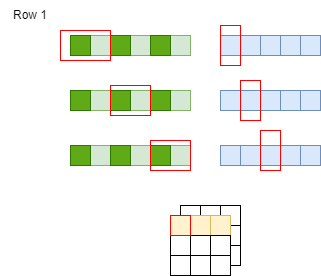

The diagram above was exported from draw.io. Its source (the exported page's mxGraphModel, read from the mxfile embedded in the PNG):
<mxGraphModel dx="842" dy="494" grid="1" gridSize="10" guides="1" tooltips="1" connect="1" arrows="1" fold="1" page="1" pageScale="1" pageWidth="827" pageHeight="1169" math="0" shadow="0">
  <root>
    <mxCell id="0" />
    <mxCell id="1" parent="0" />
    <mxCell id="6oQcMb8I432jjgwAczKo-1" value="" style="rounded=0;whiteSpace=wrap;html=1;fillColor=#dae8fc;strokeColor=#6c8ebf;" vertex="1" parent="1">
      <mxGeometry x="400" y="325" width="20" height="20" as="geometry" />
    </mxCell>
    <mxCell id="6oQcMb8I432jjgwAczKo-2" value="" style="rounded=0;whiteSpace=wrap;html=1;fillColor=#dae8fc;strokeColor=#6c8ebf;" vertex="1" parent="1">
      <mxGeometry x="420" y="325" width="20" height="20" as="geometry" />
    </mxCell>
    <mxCell id="6oQcMb8I432jjgwAczKo-3" value="" style="rounded=0;whiteSpace=wrap;html=1;fillColor=#dae8fc;strokeColor=#6c8ebf;" vertex="1" parent="1">
      <mxGeometry x="440" y="325" width="20" height="20" as="geometry" />
    </mxCell>
    <mxCell id="6oQcMb8I432jjgwAczKo-4" value="" style="rounded=0;whiteSpace=wrap;html=1;fillColor=#dae8fc;strokeColor=#6c8ebf;" vertex="1" parent="1">
      <mxGeometry x="460" y="325" width="20" height="20" as="geometry" />
    </mxCell>
    <mxCell id="6oQcMb8I432jjgwAczKo-5" value="" style="rounded=0;whiteSpace=wrap;html=1;fillColor=#dae8fc;strokeColor=#6c8ebf;" vertex="1" parent="1">
      <mxGeometry x="480" y="325" width="20" height="20" as="geometry" />
    </mxCell>
    <mxCell id="6oQcMb8I432jjgwAczKo-6" value="" style="rounded=0;whiteSpace=wrap;html=1;fillColor=#d5e8d4;strokeColor=#82b366;" vertex="1" parent="1">
      <mxGeometry x="270" y="325" width="20" height="20" as="geometry" />
    </mxCell>
    <mxCell id="6oQcMb8I432jjgwAczKo-7" value="" style="rounded=0;whiteSpace=wrap;html=1;fillColor=#d5e8d4;strokeColor=#82b366;" vertex="1" parent="1">
      <mxGeometry x="310" y="325" width="20" height="20" as="geometry" />
    </mxCell>
    <mxCell id="6oQcMb8I432jjgwAczKo-8" value="" style="rounded=0;whiteSpace=wrap;html=1;fillColor=#d5e8d4;strokeColor=#82b366;" vertex="1" parent="1">
      <mxGeometry x="350" y="325" width="20" height="20" as="geometry" />
    </mxCell>
    <mxCell id="6oQcMb8I432jjgwAczKo-9" value="" style="rounded=0;whiteSpace=wrap;html=1;fillColor=#60a917;fontColor=#ffffff;strokeColor=#2D7600;" vertex="1" parent="1">
      <mxGeometry x="250" y="325" width="20" height="20" as="geometry" />
    </mxCell>
    <mxCell id="6oQcMb8I432jjgwAczKo-10" value="" style="rounded=0;whiteSpace=wrap;html=1;fillColor=#60a917;fontColor=#ffffff;strokeColor=#2D7600;" vertex="1" parent="1">
      <mxGeometry x="290" y="325" width="20" height="20" as="geometry" />
    </mxCell>
    <mxCell id="6oQcMb8I432jjgwAczKo-11" value="" style="rounded=0;whiteSpace=wrap;html=1;fillColor=#60a917;fontColor=#ffffff;strokeColor=#2D7600;" vertex="1" parent="1">
      <mxGeometry x="330" y="325" width="20" height="20" as="geometry" />
    </mxCell>
    <mxCell id="6oQcMb8I432jjgwAczKo-12" value="" style="rounded=0;whiteSpace=wrap;html=1;fillColor=none;strokeColor=#FF0000;" vertex="1" parent="1">
      <mxGeometry x="240" y="320" width="50" height="30" as="geometry" />
    </mxCell>
    <mxCell id="6oQcMb8I432jjgwAczKo-13" value="" style="rounded=0;whiteSpace=wrap;html=1;fillColor=#dae8fc;strokeColor=#6c8ebf;" vertex="1" parent="1">
      <mxGeometry x="400" y="380" width="20" height="20" as="geometry" />
    </mxCell>
    <mxCell id="6oQcMb8I432jjgwAczKo-14" value="" style="rounded=0;whiteSpace=wrap;html=1;fillColor=#dae8fc;strokeColor=#6c8ebf;" vertex="1" parent="1">
      <mxGeometry x="420" y="380" width="20" height="20" as="geometry" />
    </mxCell>
    <mxCell id="6oQcMb8I432jjgwAczKo-15" value="" style="rounded=0;whiteSpace=wrap;html=1;fillColor=#dae8fc;strokeColor=#6c8ebf;" vertex="1" parent="1">
      <mxGeometry x="440" y="380" width="20" height="20" as="geometry" />
    </mxCell>
    <mxCell id="6oQcMb8I432jjgwAczKo-16" value="" style="rounded=0;whiteSpace=wrap;html=1;fillColor=#dae8fc;strokeColor=#6c8ebf;" vertex="1" parent="1">
      <mxGeometry x="460" y="380" width="20" height="20" as="geometry" />
    </mxCell>
    <mxCell id="6oQcMb8I432jjgwAczKo-17" value="" style="rounded=0;whiteSpace=wrap;html=1;fillColor=#dae8fc;strokeColor=#6c8ebf;" vertex="1" parent="1">
      <mxGeometry x="480" y="380" width="20" height="20" as="geometry" />
    </mxCell>
    <mxCell id="6oQcMb8I432jjgwAczKo-18" value="" style="rounded=0;whiteSpace=wrap;html=1;fillColor=#d5e8d4;strokeColor=#82b366;" vertex="1" parent="1">
      <mxGeometry x="270" y="380" width="20" height="20" as="geometry" />
    </mxCell>
    <mxCell id="6oQcMb8I432jjgwAczKo-19" value="" style="rounded=0;whiteSpace=wrap;html=1;fillColor=#d5e8d4;strokeColor=#82b366;" vertex="1" parent="1">
      <mxGeometry x="310" y="380" width="20" height="20" as="geometry" />
    </mxCell>
    <mxCell id="6oQcMb8I432jjgwAczKo-20" value="" style="rounded=0;whiteSpace=wrap;html=1;fillColor=#d5e8d4;strokeColor=#82b366;" vertex="1" parent="1">
      <mxGeometry x="350" y="380" width="20" height="20" as="geometry" />
    </mxCell>
    <mxCell id="6oQcMb8I432jjgwAczKo-21" value="" style="rounded=0;whiteSpace=wrap;html=1;fillColor=#60a917;fontColor=#ffffff;strokeColor=#2D7600;" vertex="1" parent="1">
      <mxGeometry x="250" y="380" width="20" height="20" as="geometry" />
    </mxCell>
    <mxCell id="6oQcMb8I432jjgwAczKo-22" value="" style="rounded=0;whiteSpace=wrap;html=1;fillColor=#60a917;fontColor=#ffffff;strokeColor=#2D7600;" vertex="1" parent="1">
      <mxGeometry x="290" y="380" width="20" height="20" as="geometry" />
    </mxCell>
    <mxCell id="6oQcMb8I432jjgwAczKo-23" value="" style="rounded=0;whiteSpace=wrap;html=1;fillColor=#60a917;fontColor=#ffffff;strokeColor=#2D7600;" vertex="1" parent="1">
      <mxGeometry x="330" y="380" width="20" height="20" as="geometry" />
    </mxCell>
    <mxCell id="6oQcMb8I432jjgwAczKo-24" value="" style="rounded=0;whiteSpace=wrap;html=1;fillColor=none;strokeColor=#FF0000;" vertex="1" parent="1">
      <mxGeometry x="290" y="375" width="40" height="30" as="geometry" />
    </mxCell>
    <mxCell id="6oQcMb8I432jjgwAczKo-25" value="" style="rounded=0;whiteSpace=wrap;html=1;fillColor=none;strokeColor=#FF0000;" vertex="1" parent="1">
      <mxGeometry x="400" y="315" width="20" height="40" as="geometry" />
    </mxCell>
    <mxCell id="6oQcMb8I432jjgwAczKo-26" value="" style="rounded=0;whiteSpace=wrap;html=1;fillColor=none;strokeColor=#FF0000;" vertex="1" parent="1">
      <mxGeometry x="420" y="370" width="20" height="40" as="geometry" />
    </mxCell>
    <mxCell id="6oQcMb8I432jjgwAczKo-27" value="Row 1" style="text;html=1;strokeColor=none;fillColor=none;align=center;verticalAlign=middle;whiteSpace=wrap;rounded=0;" vertex="1" parent="1">
      <mxGeometry x="180" y="290" width="60" height="30" as="geometry" />
    </mxCell>
    <mxCell id="6oQcMb8I432jjgwAczKo-28" value="" style="rounded=0;whiteSpace=wrap;html=1;fillColor=#dae8fc;strokeColor=#6c8ebf;" vertex="1" parent="1">
      <mxGeometry x="400" y="435" width="20" height="20" as="geometry" />
    </mxCell>
    <mxCell id="6oQcMb8I432jjgwAczKo-29" value="" style="rounded=0;whiteSpace=wrap;html=1;fillColor=#dae8fc;strokeColor=#6c8ebf;" vertex="1" parent="1">
      <mxGeometry x="420" y="435" width="20" height="20" as="geometry" />
    </mxCell>
    <mxCell id="6oQcMb8I432jjgwAczKo-30" value="" style="rounded=0;whiteSpace=wrap;html=1;fillColor=#dae8fc;strokeColor=#6c8ebf;" vertex="1" parent="1">
      <mxGeometry x="440" y="435" width="20" height="20" as="geometry" />
    </mxCell>
    <mxCell id="6oQcMb8I432jjgwAczKo-31" value="" style="rounded=0;whiteSpace=wrap;html=1;fillColor=#dae8fc;strokeColor=#6c8ebf;" vertex="1" parent="1">
      <mxGeometry x="460" y="435" width="20" height="20" as="geometry" />
    </mxCell>
    <mxCell id="6oQcMb8I432jjgwAczKo-32" value="" style="rounded=0;whiteSpace=wrap;html=1;fillColor=#dae8fc;strokeColor=#6c8ebf;" vertex="1" parent="1">
      <mxGeometry x="480" y="435" width="20" height="20" as="geometry" />
    </mxCell>
    <mxCell id="6oQcMb8I432jjgwAczKo-33" value="" style="rounded=0;whiteSpace=wrap;html=1;fillColor=#d5e8d4;strokeColor=#82b366;" vertex="1" parent="1">
      <mxGeometry x="270" y="435" width="20" height="20" as="geometry" />
    </mxCell>
    <mxCell id="6oQcMb8I432jjgwAczKo-34" value="" style="rounded=0;whiteSpace=wrap;html=1;fillColor=#d5e8d4;strokeColor=#82b366;" vertex="1" parent="1">
      <mxGeometry x="310" y="435" width="20" height="20" as="geometry" />
    </mxCell>
    <mxCell id="6oQcMb8I432jjgwAczKo-35" value="" style="rounded=0;whiteSpace=wrap;html=1;fillColor=#d5e8d4;strokeColor=#82b366;" vertex="1" parent="1">
      <mxGeometry x="350" y="435" width="20" height="20" as="geometry" />
    </mxCell>
    <mxCell id="6oQcMb8I432jjgwAczKo-36" value="" style="rounded=0;whiteSpace=wrap;html=1;fillColor=#60a917;fontColor=#ffffff;strokeColor=#2D7600;" vertex="1" parent="1">
      <mxGeometry x="250" y="435" width="20" height="20" as="geometry" />
    </mxCell>
    <mxCell id="6oQcMb8I432jjgwAczKo-37" value="" style="rounded=0;whiteSpace=wrap;html=1;fillColor=#60a917;fontColor=#ffffff;strokeColor=#2D7600;" vertex="1" parent="1">
      <mxGeometry x="290" y="435" width="20" height="20" as="geometry" />
    </mxCell>
    <mxCell id="6oQcMb8I432jjgwAczKo-38" value="" style="rounded=0;whiteSpace=wrap;html=1;fillColor=#60a917;fontColor=#ffffff;strokeColor=#2D7600;" vertex="1" parent="1">
      <mxGeometry x="330" y="435" width="20" height="20" as="geometry" />
    </mxCell>
    <mxCell id="6oQcMb8I432jjgwAczKo-39" value="" style="rounded=0;whiteSpace=wrap;html=1;fillColor=none;strokeColor=#FF0000;" vertex="1" parent="1">
      <mxGeometry x="330" y="430" width="40" height="30" as="geometry" />
    </mxCell>
    <mxCell id="6oQcMb8I432jjgwAczKo-40" value="" style="rounded=0;whiteSpace=wrap;html=1;fillColor=none;strokeColor=#FF0000;" vertex="1" parent="1">
      <mxGeometry x="440" y="420" width="20" height="40" as="geometry" />
    </mxCell>
    <mxCell id="6oQcMb8I432jjgwAczKo-41" value="" style="rounded=0;whiteSpace=wrap;html=1;" vertex="1" parent="1">
      <mxGeometry x="360" y="495" width="20" height="20" as="geometry" />
    </mxCell>
    <mxCell id="6oQcMb8I432jjgwAczKo-42" value="" style="rounded=0;whiteSpace=wrap;html=1;" vertex="1" parent="1">
      <mxGeometry x="380" y="495" width="20" height="20" as="geometry" />
    </mxCell>
    <mxCell id="6oQcMb8I432jjgwAczKo-43" value="" style="rounded=0;whiteSpace=wrap;html=1;" vertex="1" parent="1">
      <mxGeometry x="400" y="495" width="20" height="20" as="geometry" />
    </mxCell>
    <mxCell id="6oQcMb8I432jjgwAczKo-44" value="" style="rounded=0;whiteSpace=wrap;html=1;" vertex="1" parent="1">
      <mxGeometry x="360" y="515" width="20" height="20" as="geometry" />
    </mxCell>
    <mxCell id="6oQcMb8I432jjgwAczKo-45" value="" style="rounded=0;whiteSpace=wrap;html=1;" vertex="1" parent="1">
      <mxGeometry x="360" y="535" width="20" height="20" as="geometry" />
    </mxCell>
    <mxCell id="6oQcMb8I432jjgwAczKo-46" value="" style="rounded=0;whiteSpace=wrap;html=1;" vertex="1" parent="1">
      <mxGeometry x="380" y="515" width="20" height="20" as="geometry" />
    </mxCell>
    <mxCell id="6oQcMb8I432jjgwAczKo-47" value="" style="rounded=0;whiteSpace=wrap;html=1;" vertex="1" parent="1">
      <mxGeometry x="380" y="535" width="20" height="20" as="geometry" />
    </mxCell>
    <mxCell id="6oQcMb8I432jjgwAczKo-48" value="" style="rounded=0;whiteSpace=wrap;html=1;" vertex="1" parent="1">
      <mxGeometry x="400" y="515" width="20" height="20" as="geometry" />
    </mxCell>
    <mxCell id="6oQcMb8I432jjgwAczKo-49" value="" style="rounded=0;whiteSpace=wrap;html=1;" vertex="1" parent="1">
      <mxGeometry x="400" y="535" width="20" height="20" as="geometry" />
    </mxCell>
    <mxCell id="6oQcMb8I432jjgwAczKo-50" value="" style="rounded=0;whiteSpace=wrap;html=1;fillColor=#fff2cc;strokeColor=#d6b656;" vertex="1" parent="1">
      <mxGeometry x="350" y="505" width="20" height="20" as="geometry" />
    </mxCell>
    <mxCell id="6oQcMb8I432jjgwAczKo-51" value="" style="rounded=0;whiteSpace=wrap;html=1;fillColor=#fff2cc;strokeColor=#d6b656;" vertex="1" parent="1">
      <mxGeometry x="370" y="505" width="20" height="20" as="geometry" />
    </mxCell>
    <mxCell id="6oQcMb8I432jjgwAczKo-52" value="" style="rounded=0;whiteSpace=wrap;html=1;fillColor=#fff2cc;strokeColor=#d6b656;" vertex="1" parent="1">
      <mxGeometry x="390" y="505" width="20" height="20" as="geometry" />
    </mxCell>
    <mxCell id="6oQcMb8I432jjgwAczKo-53" value="" style="rounded=0;whiteSpace=wrap;html=1;" vertex="1" parent="1">
      <mxGeometry x="350" y="525" width="20" height="20" as="geometry" />
    </mxCell>
    <mxCell id="6oQcMb8I432jjgwAczKo-54" value="" style="rounded=0;whiteSpace=wrap;html=1;" vertex="1" parent="1">
      <mxGeometry x="350" y="545" width="20" height="20" as="geometry" />
    </mxCell>
    <mxCell id="6oQcMb8I432jjgwAczKo-55" value="" style="rounded=0;whiteSpace=wrap;html=1;" vertex="1" parent="1">
      <mxGeometry x="370" y="525" width="20" height="20" as="geometry" />
    </mxCell>
    <mxCell id="6oQcMb8I432jjgwAczKo-56" value="" style="rounded=0;whiteSpace=wrap;html=1;" vertex="1" parent="1">
      <mxGeometry x="370" y="545" width="20" height="20" as="geometry" />
    </mxCell>
    <mxCell id="6oQcMb8I432jjgwAczKo-57" value="" style="rounded=0;whiteSpace=wrap;html=1;" vertex="1" parent="1">
      <mxGeometry x="390" y="525" width="20" height="20" as="geometry" />
    </mxCell>
    <mxCell id="6oQcMb8I432jjgwAczKo-58" value="" style="rounded=0;whiteSpace=wrap;html=1;" vertex="1" parent="1">
      <mxGeometry x="390" y="545" width="20" height="20" as="geometry" />
    </mxCell>
    <mxCell id="6oQcMb8I432jjgwAczKo-59" value="" style="rounded=0;whiteSpace=wrap;html=1;fillColor=none;strokeColor=#FF0000;" vertex="1" parent="1">
      <mxGeometry x="350" y="505" width="20" height="20" as="geometry" />
    </mxCell>
  </root>
</mxGraphModel>